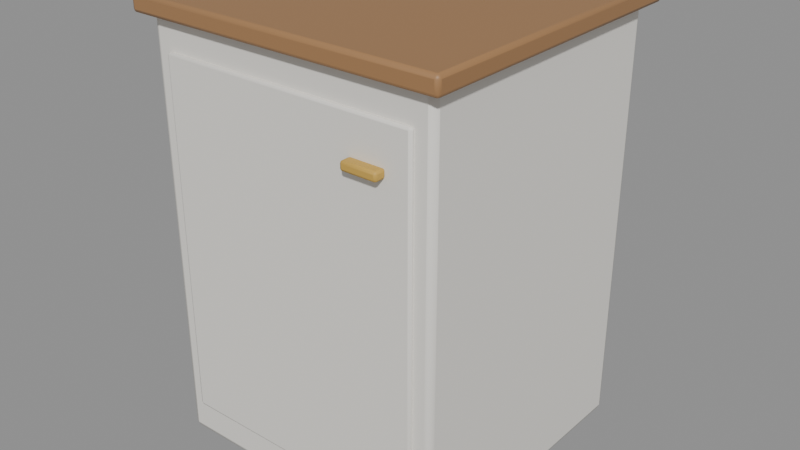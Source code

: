 # Source: side_table.blend  (saved by Blender 4.5.91; exported with 4.5.12 LTS)
import bpy
from mathutils import Matrix  # noqa: F401  (used for matrix-valued properties, if any)

bpy.ops.wm.read_factory_settings(use_empty=True)
scene = bpy.context.scene
scene.name = 'Scene'

# ---- materials (node trees are filled in below, after node groups)
mat_gloss_cabinetwhite = bpy.data.materials.new('GLOSS_CabinetWhite')
mat_gloss_cabinetwhite.diffuse_color = (0.8148, 0.7913, 0.7379, 1.0)
mat_oak = bpy.data.materials.new('Oak')
mat_oak.diffuse_color = (0.3515, 0.1878, 0.08022, 1.0)
mat_metal_brass = bpy.data.materials.new('METAL_Brass')
mat_metal_brass.diffuse_color = (0.5841, 0.3613, 0.07036, 1.0)
mat_plastic = bpy.data.materials.new('Plastic')
mat_plastic.diffuse_color = (0.02315, 0.02624, 0.0331, 1.0)

# ---- material node trees
mat_gloss_cabinetwhite.use_nodes = True; mat_gloss_cabinetwhite.node_tree.nodes.clear()
_N = mat_gloss_cabinetwhite.node_tree.nodes; _L = mat_gloss_cabinetwhite.node_tree.links
n0 = _N.new('ShaderNodeBsdfPrincipled'); n0.name = 'Principled BSDF'; n0.location = (-200, 100)
n0.inputs[0].default_value = (0.8148, 0.7913, 0.7379, 1.0)
n0.inputs[2].default_value = 0.6
n1 = _N.new('ShaderNodeOutputMaterial'); n1.name = 'Material Output'; n1.location = (200, 100)
_L.new(n0.outputs[0], n1.inputs[0])
n1.is_active_output = True
mat_oak.use_nodes = True; mat_oak.node_tree.nodes.clear()
_N = mat_oak.node_tree.nodes; _L = mat_oak.node_tree.links
n0 = _N.new('ShaderNodeBsdfPrincipled'); n0.name = 'Principled BSDF'; n0.location = (-200, 100)
n0.inputs[0].default_value = (0.3515, 0.1878, 0.08022, 1.0)
n1 = _N.new('ShaderNodeOutputMaterial'); n1.name = 'Material Output'; n1.location = (200, 100)
_L.new(n0.outputs[0], n1.inputs[0])
n1.is_active_output = True
mat_metal_brass.use_nodes = True; mat_metal_brass.node_tree.nodes.clear()
_N = mat_metal_brass.node_tree.nodes; _L = mat_metal_brass.node_tree.links
n0 = _N.new('ShaderNodeBsdfPrincipled'); n0.name = 'Principled BSDF'; n0.location = (-200, 100)
n0.inputs[0].default_value = (0.5841, 0.3613, 0.07036, 1.0)
n0.inputs[2].default_value = 0.6
n1 = _N.new('ShaderNodeOutputMaterial'); n1.name = 'Material Output'; n1.location = (200, 100)
_L.new(n0.outputs[0], n1.inputs[0])
n1.is_active_output = True
mat_plastic.use_nodes = True; mat_plastic.node_tree.nodes.clear()
_N = mat_plastic.node_tree.nodes; _L = mat_plastic.node_tree.links
n0 = _N.new('ShaderNodeBsdfPrincipled'); n0.name = 'Principled BSDF'; n0.location = (-200, 100)
n0.inputs[0].default_value = (0.02315, 0.02624, 0.0331, 1.0)
n0.inputs[2].default_value = 0.6
n1 = _N.new('ShaderNodeOutputMaterial'); n1.name = 'Material Output'; n1.location = (200, 100)
_L.new(n0.outputs[0], n1.inputs[0])
n1.is_active_output = True

# ---- meshes
me_sidetable = bpy.data.meshes.new('SideTable')
me_sidetable.from_pydata([(-0.24, -0.23, -0.36), (-0.24, -0.24, -0.35), (-0.25, -0.23, -0.35), (-0.24, -0.2371, -0.3571), (-0.2458, -0.2358, -0.3558), (-0.2471, -0.2371, -0.35), (-0.2471, -0.23, -0.3571), (-0.24, -0.24, 0.35), (-0.24, -0.23, 0.36), (-0.25, -0.23, 0.35), (-0.24, -0.2371, 0.3571), (-0.2458, -0.2358, 0.3558), (-0.2471, -0.23, 0.3571), (-0.2471, -0.2371, 0.35), (-0.24, 0.23, -0.36), (-0.25, 0.23, -0.35), (-0.24, 0.24, -0.35), (-0.2471, 0.23, -0.3571), (-0.2458, 0.2358, -0.3558), (-0.2471, 0.2371, -0.35), (-0.24, 0.2371, -0.3571), (-0.24, 0.23, 0.36), (-0.24, 0.24, 0.35), (-0.25, 0.23, 0.35), (-0.24, 0.2371, 0.3571), (-0.2458, 0.2358, 0.3558), (-0.2471, 0.2371, 0.35), (-0.2471, 0.23, 0.3571), (0.24, -0.23, -0.36), (0.25, -0.23, -0.35), (0.24, -0.24, -0.35), (0.2471, -0.23, -0.3571), (0.2458, -0.2358, -0.3558), (0.2471, -0.2371, -0.35), (0.24, -0.2371, -0.3571), (0.24, -0.23, 0.36), (0.24, -0.24, 0.35), (0.25, -0.23, 0.35), (0.24, -0.2371, 0.3571), (0.2458, -0.2358, 0.3558), (0.2471, -0.2371, 0.35), (0.2471, -0.23, 0.3571), (0.24, 0.23, -0.36), (0.24, 0.24, -0.35), (0.25, 0.23, -0.35), (0.24, 0.2371, -0.3571), (0.2458, 0.2358, -0.3558), (0.2471, 0.2371, -0.35), (0.2471, 0.23, -0.3571), (0.24, 0.23, 0.36), (0.25, 0.23, 0.35), (0.24, 0.24, 0.35), (0.2471, 0.23, 0.3571), (0.2458, 0.2358, 0.3558), (0.2471, 0.2371, 0.35), (0.24, 0.2371, 0.3571), (-0.264, -0.254, 0.35), (-0.264, -0.26, 0.356), (-0.27, -0.254, 0.356), (-0.264, -0.2582, 0.3518), (-0.2675, -0.2575, 0.3525), (-0.2682, -0.2582, 0.356), (-0.2682, -0.254, 0.3518), (-0.264, -0.26, 0.374), (-0.264, -0.254, 0.38), (-0.27, -0.254, 0.374), (-0.264, -0.2582, 0.3782), (-0.2675, -0.2575, 0.3775), (-0.2682, -0.254, 0.3782), (-0.2682, -0.2582, 0.374), (-0.264, 0.254, 0.35), (-0.27, 0.254, 0.356), (-0.264, 0.26, 0.356), (-0.2682, 0.254, 0.3518), (-0.2675, 0.2575, 0.3525), (-0.2682, 0.2582, 0.356), (-0.264, 0.2582, 0.3518), (-0.264, 0.254, 0.38), (-0.264, 0.26, 0.374), (-0.27, 0.254, 0.374), (-0.264, 0.2582, 0.3782), (-0.2675, 0.2575, 0.3775), (-0.2682, 0.2582, 0.374), (-0.2682, 0.254, 0.3782), (0.264, -0.254, 0.35), (0.27, -0.254, 0.356), (0.264, -0.26, 0.356), (0.2682, -0.254, 0.3518), (0.2675, -0.2575, 0.3525), (0.2682, -0.2582, 0.356), (0.264, -0.2582, 0.3518), (0.264, -0.254, 0.38), (0.264, -0.26, 0.374), (0.27, -0.254, 0.374), (0.264, -0.2582, 0.3782), (0.2675, -0.2575, 0.3775), (0.2682, -0.2582, 0.374), (0.2682, -0.254, 0.3782), (0.264, 0.254, 0.35), (0.264, 0.26, 0.356), (0.27, 0.254, 0.356), (0.264, 0.2582, 0.3518), (0.2675, 0.2575, 0.3525), (0.2682, 0.2582, 0.356), (0.2682, 0.254, 0.3518), (0.264, 0.254, 0.38), (0.27, 0.254, 0.374), (0.264, 0.26, 0.374), (0.2682, 0.254, 0.3782), (0.2675, 0.2575, 0.3775), (0.2682, 0.2582, 0.374), (0.264, 0.2582, 0.3782), (-0.216, -0.243, -0.3), (-0.216, -0.247, -0.296), (-0.22, -0.243, -0.296), (-0.216, -0.2458, -0.2988), (-0.2183, -0.2453, -0.2983), (-0.2188, -0.2458, -0.296), (-0.2188, -0.243, -0.2988), (-0.216, -0.247, 0.296), (-0.216, -0.243, 0.3), (-0.22, -0.243, 0.296), (-0.216, -0.2458, 0.2988), (-0.2183, -0.2453, 0.2983), (-0.2188, -0.243, 0.2988), (-0.2188, -0.2458, 0.296), (-0.216, -0.241, -0.3), (-0.22, -0.241, -0.296), (-0.216, -0.237, -0.296), (-0.2188, -0.241, -0.2988), (-0.2183, -0.2387, -0.2983), (-0.2188, -0.2382, -0.296), (-0.216, -0.2382, -0.2988), (-0.216, -0.241, 0.3), (-0.216, -0.237, 0.296), (-0.22, -0.241, 0.296), (-0.216, -0.2382, 0.2988), (-0.2183, -0.2387, 0.2983), (-0.2188, -0.2382, 0.296), (-0.2188, -0.241, 0.2988), (0.216, -0.243, -0.3), (0.22, -0.243, -0.296), (0.216, -0.247, -0.296), (0.2188, -0.243, -0.2988), (0.2183, -0.2453, -0.2983), (0.2188, -0.2458, -0.296), (0.216, -0.2458, -0.2988), (0.216, -0.243, 0.3), (0.216, -0.247, 0.296), (0.22, -0.243, 0.296), (0.216, -0.2458, 0.2988), (0.2183, -0.2453, 0.2983), (0.2188, -0.2458, 0.296), (0.2188, -0.243, 0.2988), (0.216, -0.241, -0.3), (0.216, -0.237, -0.296), (0.22, -0.241, -0.296), (0.216, -0.2382, -0.2988), (0.2183, -0.2387, -0.2983), (0.2188, -0.2382, -0.296), (0.2188, -0.241, -0.2988), (0.216, -0.241, 0.3), (0.22, -0.241, 0.296), (0.216, -0.237, 0.296), (0.2188, -0.241, 0.2988), (0.2183, -0.2387, 0.2983), (0.2188, -0.2382, 0.296), (0.216, -0.2382, 0.2988), (0.124, -0.261, 0.2225), (0.124, -0.265, 0.2265), (0.12, -0.261, 0.2265), (0.124, -0.2638, 0.2237), (0.1217, -0.2633, 0.2242), (0.1212, -0.2638, 0.2265), (0.1212, -0.261, 0.2237), (0.124, -0.265, 0.2335), (0.124, -0.261, 0.2375), (0.12, -0.261, 0.2335), (0.124, -0.2638, 0.2363), (0.1217, -0.2633, 0.2358), (0.1212, -0.261, 0.2363), (0.1212, -0.2638, 0.2335), (0.124, -0.249, 0.2225), (0.12, -0.249, 0.2265), (0.124, -0.245, 0.2265), (0.1212, -0.249, 0.2237), (0.1217, -0.2467, 0.2242), (0.1212, -0.2462, 0.2265), (0.124, -0.2462, 0.2237), (0.124, -0.249, 0.2375), (0.124, -0.245, 0.2335), (0.12, -0.249, 0.2335), (0.124, -0.2462, 0.2363), (0.1217, -0.2467, 0.2358), (0.1212, -0.2462, 0.2335), (0.1212, -0.249, 0.2363), (0.176, -0.261, 0.2225), (0.18, -0.261, 0.2265), (0.176, -0.265, 0.2265), (0.1788, -0.261, 0.2237), (0.1783, -0.2633, 0.2242), (0.1788, -0.2638, 0.2265), (0.176, -0.2638, 0.2237), (0.176, -0.261, 0.2375), (0.176, -0.265, 0.2335), (0.18, -0.261, 0.2335), (0.176, -0.2638, 0.2363), (0.1783, -0.2633, 0.2358), (0.1788, -0.2638, 0.2335), (0.1788, -0.261, 0.2363), (0.176, -0.249, 0.2225), (0.176, -0.245, 0.2265), (0.18, -0.249, 0.2265), (0.176, -0.2462, 0.2237), (0.1783, -0.2467, 0.2242), (0.1788, -0.2462, 0.2265), (0.1788, -0.249, 0.2237), (0.176, -0.249, 0.2375), (0.18, -0.249, 0.2335), (0.176, -0.245, 0.2335), (0.1788, -0.249, 0.2363), (0.1783, -0.2467, 0.2358), (0.1788, -0.2462, 0.2335), (0.176, -0.2462, 0.2363), (-0.23, -0.22, -0.37), (-0.23, -0.22, -0.35), (-0.23, 0.22, -0.37), (-0.23, 0.22, -0.35), (0.23, -0.22, -0.37), (0.23, -0.22, -0.35), (0.23, 0.22, -0.37), (0.23, 0.22, -0.35)], [], [(0, 3, 4, 6), (1, 5, 4, 3), (2, 6, 4, 5), (7, 10, 11, 13), (8, 12, 11, 10), (9, 13, 11, 12), (14, 17, 18, 20), (15, 19, 18, 17), (16, 20, 18, 19), (21, 24, 25, 27), (22, 26, 25, 24), (23, 27, 25, 26), (28, 31, 32, 34), (29, 33, 32, 31), (30, 34, 32, 33), (35, 38, 39, 41), (36, 40, 39, 38), (37, 41, 39, 40), (42, 45, 46, 48), (43, 47, 46, 45), (44, 48, 46, 47), (49, 52, 53, 55), (50, 54, 53, 52), (51, 55, 53, 54), (14, 0, 6, 17), (17, 6, 2, 15), (1, 7, 13, 5), (5, 13, 9, 2), (8, 21, 27, 12), (12, 27, 23, 9), (22, 16, 19, 26), (26, 19, 15, 23), (42, 14, 20, 45), (45, 20, 16, 43), (21, 49, 55, 24), (24, 55, 51, 22), (50, 44, 47, 54), (54, 47, 43, 51), (28, 42, 48, 31), (31, 48, 44, 29), (49, 35, 41, 52), (52, 41, 37, 50), (36, 30, 33, 40), (40, 33, 29, 37), (0, 28, 34, 3), (3, 34, 30, 1), (35, 8, 10, 38), (38, 10, 7, 36), (14, 42, 28, 0), (2, 9, 23, 15), (30, 36, 7, 1), (49, 21, 8, 35), (16, 22, 51, 43), (44, 50, 37, 29), (56, 59, 60, 62), (57, 61, 60, 59), (58, 62, 60, 61), (63, 66, 67, 69), (64, 68, 67, 66), (65, 69, 67, 68), (70, 73, 74, 76), (71, 75, 74, 73), (72, 76, 74, 75), (77, 80, 81, 83), (78, 82, 81, 80), (79, 83, 81, 82), (84, 87, 88, 90), (85, 89, 88, 87), (86, 90, 88, 89), (91, 94, 95, 97), (92, 96, 95, 94), (93, 97, 95, 96), (98, 101, 102, 104), (99, 103, 102, 101), (100, 104, 102, 103), (105, 108, 109, 111), (106, 110, 109, 108), (107, 111, 109, 110), (70, 56, 62, 73), (73, 62, 58, 71), (57, 63, 69, 61), (61, 69, 65, 58), (64, 77, 83, 68), (68, 83, 79, 65), (78, 72, 75, 82), (82, 75, 71, 79), (98, 70, 76, 101), (101, 76, 72, 99), (77, 105, 111, 80), (80, 111, 107, 78), (106, 100, 103, 110), (110, 103, 99, 107), (84, 98, 104, 87), (87, 104, 100, 85), (105, 91, 97, 108), (108, 97, 93, 106), (92, 86, 89, 96), (96, 89, 85, 93), (56, 84, 90, 59), (59, 90, 86, 57), (91, 64, 66, 94), (94, 66, 63, 92), (70, 98, 84, 56), (58, 65, 79, 71), (86, 92, 63, 57), (105, 77, 64, 91), (72, 78, 107, 99), (100, 106, 93, 85), (112, 115, 116, 118), (113, 117, 116, 115), (114, 118, 116, 117), (119, 122, 123, 125), (120, 124, 123, 122), (121, 125, 123, 124), (126, 129, 130, 132), (127, 131, 130, 129), (128, 132, 130, 131), (133, 136, 137, 139), (134, 138, 137, 136), (135, 139, 137, 138), (140, 143, 144, 146), (141, 145, 144, 143), (142, 146, 144, 145), (147, 150, 151, 153), (148, 152, 151, 150), (149, 153, 151, 152), (154, 157, 158, 160), (155, 159, 158, 157), (156, 160, 158, 159), (161, 164, 165, 167), (162, 166, 165, 164), (163, 167, 165, 166), (126, 112, 118, 129), (129, 118, 114, 127), (113, 119, 125, 117), (117, 125, 121, 114), (120, 133, 139, 124), (124, 139, 135, 121), (134, 128, 131, 138), (138, 131, 127, 135), (154, 126, 132, 157), (157, 132, 128, 155), (133, 161, 167, 136), (136, 167, 163, 134), (162, 156, 159, 166), (166, 159, 155, 163), (140, 154, 160, 143), (143, 160, 156, 141), (161, 147, 153, 164), (164, 153, 149, 162), (148, 142, 145, 152), (152, 145, 141, 149), (112, 140, 146, 115), (115, 146, 142, 113), (147, 120, 122, 150), (150, 122, 119, 148), (126, 154, 140, 112), (114, 121, 135, 127), (142, 148, 119, 113), (161, 133, 120, 147), (128, 134, 163, 155), (156, 162, 149, 141), (168, 171, 172, 174), (169, 173, 172, 171), (170, 174, 172, 173), (175, 178, 179, 181), (176, 180, 179, 178), (177, 181, 179, 180), (182, 185, 186, 188), (183, 187, 186, 185), (184, 188, 186, 187), (189, 192, 193, 195), (190, 194, 193, 192), (191, 195, 193, 194), (196, 199, 200, 202), (197, 201, 200, 199), (198, 202, 200, 201), (203, 206, 207, 209), (204, 208, 207, 206), (205, 209, 207, 208), (210, 213, 214, 216), (211, 215, 214, 213), (212, 216, 214, 215), (217, 220, 221, 223), (218, 222, 221, 220), (219, 223, 221, 222), (182, 168, 174, 185), (185, 174, 170, 183), (169, 175, 181, 173), (173, 181, 177, 170), (176, 189, 195, 180), (180, 195, 191, 177), (190, 184, 187, 194), (194, 187, 183, 191), (210, 182, 188, 213), (213, 188, 184, 211), (189, 217, 223, 192), (192, 223, 219, 190), (218, 212, 215, 222), (222, 215, 211, 219), (196, 210, 216, 199), (199, 216, 212, 197), (217, 203, 209, 220), (220, 209, 205, 218), (204, 198, 201, 208), (208, 201, 197, 205), (168, 196, 202, 171), (171, 202, 198, 169), (203, 176, 178, 206), (206, 178, 175, 204), (182, 210, 196, 168), (170, 177, 191, 183), (198, 204, 175, 169), (217, 189, 176, 203), (184, 190, 219, 211), (212, 218, 205, 197), (224, 225, 227, 226), (226, 227, 231, 230), (230, 231, 229, 228), (228, 229, 225, 224), (226, 230, 228, 224), (231, 227, 225, 229)])
me_sidetable.polygons.foreach_set('use_smooth', [1, 1, 1, 1, 1, 1, 1, 1, 1, 1, 1, 1, 1, 1, 1, 1, 1, 1, 1, 1, 1, 1, 1, 1, 1, 1, 1, 1, 1, 1, 1, 1, 1, 1, 1, 1, 1, 1, 1, 1, 1, 1, 1, 1, 1, 1, 1, 1, 1, 1, 1, 1, 1, 1, 1, 1, 1, 1, 1, 1, 1, 1, 1, 1, 1, 1, 1, 1, 1, 1, 1, 1, 1, 1, 1, 1, 1, 1, 1, 1, 1, 1, 1, 1, 1, 1, 1, 1, 1, 1, 1, 1, 1, 1, 1, 1, 1, 1, 1, 1, 1, 1, 1, 1, 1, 1, 1, 1, 1, 1, 1, 1, 1, 1, 1, 1, 1, 1, 1, 1, 1, 1, 1, 1, 1, 1, 1, 1, 1, 1, 1, 1, 1, 1, 1, 1, 1, 1, 1, 1, 1, 1, 1, 1, 1, 1, 1, 1, 1, 1, 1, 1, 1, 1, 1, 1, 1, 1, 1, 1, 1, 1, 1, 1, 1, 1, 1, 1, 1, 1, 1, 1, 1, 1, 1, 1, 1, 1, 1, 1, 1, 1, 1, 1, 1, 1, 1, 1, 1, 1, 1, 1, 1, 1, 1, 1, 1, 1, 1, 1, 1, 1, 1, 1, 1, 1, 1, 1, 1, 1, 1, 1, 1, 1, 1, 1, 0, 0, 0, 0, 0, 0])
me_sidetable.polygons.foreach_set('material_index', [0, 0, 0, 0, 0, 0, 0, 0, 0, 0, 0, 0, 0, 0, 0, 0, 0, 0, 0, 0, 0, 0, 0, 0, 0, 0, 0, 0, 0, 0, 0, 0, 0, 0, 0, 0, 0, 0, 0, 0, 0, 0, 0, 0, 0, 0, 0, 0, 0, 0, 0, 0, 0, 0, 1, 1, 1, 1, 1, 1, 1, 1, 1, 1, 1, 1, 1, 1, 1, 1, 1, 1, 1, 1, 1, 1, 1, 1, 1, 1, 1, 1, 1, 1, 1, 1, 1, 1, 1, 1, 1, 1, 1, 1, 1, 1, 1, 1, 1, 1, 1, 1, 1, 1, 1, 1, 1, 1, 0, 0, 0, 0, 0, 0, 0, 0, 0, 0, 0, 0, 0, 0, 0, 0, 0, 0, 0, 0, 0, 0, 0, 0, 0, 0, 0, 0, 0, 0, 0, 0, 0, 0, 0, 0, 0, 0, 0, 0, 0, 0, 0, 0, 0, 0, 0, 0, 0, 0, 0, 0, 0, 0, 2, 2, 2, 2, 2, 2, 2, 2, 2, 2, 2, 2, 2, 2, 2, 2, 2, 2, 2, 2, 2, 2, 2, 2, 2, 2, 2, 2, 2, 2, 2, 2, 2, 2, 2, 2, 2, 2, 2, 2, 2, 2, 2, 2, 2, 2, 2, 2, 2, 2, 2, 2, 2, 2, 3, 3, 3, 3, 3, 3])
_k = set([(0, 14), (0, 28), (1, 7), (1, 30), (2, 9), (2, 15), (7, 36), (8, 21), (8, 35), (9, 23), (14, 42), (15, 23), (16, 22), (16, 43), (21, 49), (22, 51), (28, 42), (29, 37), (29, 44), (30, 36), (35, 49), (37, 50), (43, 51), (44, 50), (56, 70), (56, 84), (57, 63), (57, 86), (58, 65), (58, 71), (63, 92), (64, 77), (64, 91), (65, 79), (70, 98), (71, 79), (72, 78), (72, 99), (77, 105), (78, 107), (84, 98), (85, 93), (85, 100), (86, 92), (91, 105), (93, 106), (99, 107), (100, 106), (112, 126), (112, 140), (113, 119), (113, 142), (114, 121), (114, 127), (119, 148), (120, 133), (120, 147), (121, 135), (126, 154), (127, 135), (128, 134), (128, 155), (133, 161), (134, 163), (140, 154), (141, 149), (141, 156), (142, 148), (147, 161), (149, 162), (155, 163), (156, 162), (168, 182), (168, 196), (169, 175), (169, 198), (170, 177), (170, 183), (175, 204), (176, 189), (176, 203), (177, 191), (182, 210), (183, 191), (184, 190), (184, 211), (189, 217), (190, 219), (196, 210), (197, 205), (197, 212), (198, 204), (203, 217), (205, 218), (211, 219), (212, 218)])
me_sidetable.attributes.new('sharp_edge', 'BOOLEAN', 'EDGE').data.foreach_set('value', [ (min(e.vertices), max(e.vertices)) in _k for e in me_sidetable.edges])
_uv = me_sidetable.uv_layers.new(name='UVMap')
_uv.uv.foreach_set('vector', [0.13, 0.7448, 0.13, 0.75, 0.1271, 0.75, 0.125, 0.7448, 0.3785, 0.995, 0.3785, 1.0, 0.3765, 1.0, 0.375, 0.995, 0.3785, 0.005208, 0.375, 0.005208, 0.375, 0.002201, 0.3785, 0.0, 0.6215, 0.995, 0.625, 0.995, 0.625, 0.9979, 0.6215, 1.0, 0.87, 0.7448, 0.875, 0.7448, 0.875, 0.7478, 0.87, 0.75, 0.6215, 0.005208, 0.6215, 0.0, 0.6235, 0.0, 0.625, 0.005208, 0.13, 0.5052, 0.125, 0.5052, 0.125, 0.5022, 0.13, 0.5, 0.3785, 0.2448, 0.3785, 0.25, 0.3757, 0.2511, 0.375, 0.2448, 0.3785, 0.255, 0.375, 0.255, 0.3757, 0.2511, 0.3785, 0.25, 0.87, 0.5052, 0.87, 0.5, 0.8729, 0.5, 0.875, 0.5052, 0.6215, 0.255, 0.6215, 0.25, 0.6243, 0.2489, 0.625, 0.255, 0.6215, 0.2448, 0.625, 0.2448, 0.6243, 0.2489, 0.6215, 0.25, 0.37, 0.7448, 0.375, 0.7448, 0.3755, 0.75, 0.3725, 0.7525, 0.3785, 0.7448, 0.3785, 0.75, 0.3755, 0.75, 0.375, 0.7448, 0.3785, 0.755, 0.3725, 0.7525, 0.3755, 0.75, 0.3785, 0.75, 0.63, 0.7448, 0.6275, 0.7525, 0.6252, 0.7493, 0.625, 0.7448, 0.6215, 0.755, 0.6215, 0.75, 0.6252, 0.7493, 0.6275, 0.7525, 0.6215, 0.7448, 0.625, 0.7448, 0.6252, 0.7493, 0.6215, 0.75, 0.37, 0.5052, 0.3725, 0.4975, 0.3748, 0.5007, 0.375, 0.5052, 0.3785, 0.495, 0.3785, 0.5, 0.3748, 0.5007, 0.3725, 0.4975, 0.3785, 0.5052, 0.375, 0.5052, 0.3748, 0.5007, 0.3785, 0.5, 0.63, 0.5052, 0.625, 0.5052, 0.6245, 0.5, 0.6275, 0.4975, 0.6215, 0.5052, 0.6215, 0.5, 0.6245, 0.5, 0.625, 0.5052, 0.6215, 0.495, 0.6275, 0.4975, 0.6245, 0.5, 0.6215, 0.5, 0.13, 0.5052, 0.13, 0.7448, 0.125, 0.7448, 0.125, 0.5052, 0.375, 0.2448, 0.375, 0.005208, 0.3785, 0.005208, 0.3785, 0.2448, 0.3785, 0.995, 0.6215, 0.995, 0.6215, 1.0, 0.3785, 1.0, 0.3785, 0.0, 0.6215, 0.0, 0.6215, 0.005208, 0.3785, 0.005208, 0.87, 0.7448, 0.87, 0.5052, 0.875, 0.5052, 0.875, 0.7448, 0.625, 0.005208, 0.625, 0.2448, 0.6215, 0.2448, 0.6215, 0.005208, 0.6215, 0.255, 0.3785, 0.255, 0.3785, 0.25, 0.6215, 0.25, 0.6215, 0.25, 0.3785, 0.25, 0.3785, 0.2448, 0.6215, 0.2448, 0.37, 0.5052, 0.13, 0.5052, 0.13, 0.5, 0.3725, 0.4975, 0.3725, 0.4975, 0.375, 0.255, 0.3785, 0.255, 0.3785, 0.495, 0.87, 0.5052, 0.63, 0.5052, 0.6275, 0.4975, 0.87, 0.5, 0.625, 0.255, 0.6275, 0.4975, 0.6215, 0.495, 0.6215, 0.255, 0.6215, 0.5052, 0.3785, 0.5052, 0.3785, 0.5, 0.6215, 0.5, 0.6215, 0.5, 0.3785, 0.5, 0.3785, 0.495, 0.6215, 0.495, 0.37, 0.7448, 0.37, 0.5052, 0.375, 0.5052, 0.375, 0.7448, 0.375, 0.7448, 0.375, 0.5052, 0.3785, 0.5052, 0.3785, 0.7448, 0.63, 0.5052, 0.63, 0.7448, 0.625, 0.7448, 0.625, 0.5052, 0.625, 0.5052, 0.625, 0.7448, 0.6215, 0.7448, 0.6215, 0.5052, 0.6215, 0.755, 0.3785, 0.755, 0.3785, 0.75, 0.6215, 0.75, 0.6215, 0.75, 0.3785, 0.75, 0.3785, 0.7448, 0.6215, 0.7448, 0.13, 0.7448, 0.37, 0.7448, 0.3725, 0.7525, 0.13, 0.75, 0.375, 0.995, 0.3725, 0.7525, 0.3785, 0.755, 0.3785, 0.995, 0.63, 0.7448, 0.87, 0.7448, 0.87, 0.75, 0.6275, 0.7525, 0.6275, 0.7525, 0.625, 0.995, 0.6215, 0.995, 0.6215, 0.755, 0.13, 0.5052, 0.37, 0.5052, 0.37, 0.7448, 0.13, 0.7448, 0.3785, 0.005208, 0.6215, 0.005208, 0.6215, 0.2448, 0.3785, 0.2448, 0.3785, 0.755, 0.6215, 0.755, 0.6215, 0.995, 0.3785, 0.995, 0.63, 0.5052, 0.87, 0.5052, 0.87, 0.7448, 0.63, 0.7448, 0.3785, 0.255, 0.6215, 0.255, 0.6215, 0.495, 0.3785, 0.495, 0.3785, 0.5052, 0.6215, 0.5052, 0.6215, 0.7448, 0.3785, 0.7448, 0.1278, 0.7471, 0.1278, 0.75, 0.1262, 0.75, 0.125, 0.7471, 0.425, 0.9972, 0.425, 1.0, 0.3961, 1.0, 0.375, 0.9972, 0.425, 0.002885, 0.375, 0.002885, 0.375, 0.001219, 0.425, 0.0, 0.575, 0.9972, 0.625, 0.9972, 0.625, 0.9988, 0.575, 1.0, 0.8722, 0.7471, 0.875, 0.7471, 0.875, 0.7488, 0.8722, 0.75, 0.575, 0.002885, 0.575, 0.0, 0.6039, 0.0, 0.625, 0.002885, 0.1278, 0.5029, 0.125, 0.5029, 0.125, 0.5012, 0.1278, 0.5, 0.425, 0.2471, 0.425, 0.25, 0.3856, 0.2506, 0.375, 0.2471, 0.425, 0.2528, 0.375, 0.2528, 0.3856, 0.2506, 0.425, 0.25, 0.8722, 0.5029, 0.8722, 0.5, 0.8738, 0.5, 0.875, 0.5029, 0.575, 0.2528, 0.575, 0.25, 0.6144, 0.2494, 0.625, 0.2528, 0.575, 0.2471, 0.625, 0.2471, 0.6144, 0.2494, 0.575, 0.25, 0.3722, 0.7471, 0.375, 0.7471, 0.382, 0.75, 0.3736, 0.7514, 0.425, 0.7471, 0.425, 0.75, 0.382, 0.75, 0.375, 0.7471, 0.425, 0.7528, 0.3736, 0.7514, 0.382, 0.75, 0.425, 0.75, 0.6278, 0.7471, 0.6264, 0.7514, 0.6183, 0.7496, 0.625, 0.7471, 0.575, 0.7528, 0.575, 0.75, 0.6183, 0.7496, 0.6264, 0.7514, 0.575, 0.7471, 0.625, 0.7471, 0.6183, 0.7496, 0.575, 0.75, 0.3722, 0.5029, 0.3736, 0.4986, 0.3817, 0.5004, 0.375, 0.5029, 0.425, 0.4972, 0.425, 0.5, 0.3817, 0.5004, 0.3736, 0.4986, 0.425, 0.5029, 0.375, 0.5029, 0.3817, 0.5004, 0.425, 0.5, 0.6278, 0.5029, 0.625, 0.5029, 0.618, 0.5, 0.6264, 0.4986, 0.575, 0.5029, 0.575, 0.5, 0.618, 0.5, 0.625, 0.5029, 0.575, 0.4972, 0.6264, 0.4986, 0.618, 0.5, 0.575, 0.5, 0.1278, 0.5029, 0.1278, 0.7471, 0.125, 0.7471, 0.125, 0.5029, 0.375, 0.2471, 0.375, 0.002885, 0.425, 0.002885, 0.425, 0.2471, 0.425, 0.9972, 0.575, 0.9972, 0.575, 1.0, 0.425, 1.0, 0.425, 0.0, 0.575, 0.0, 0.575, 0.002885, 0.425, 0.002885, 0.8722, 0.7471, 0.8722, 0.5029, 0.875, 0.5029, 0.875, 0.7471, 0.625, 0.002885, 0.625, 0.2471, 0.575, 0.2471, 0.575, 0.002885, 0.575, 0.2528, 0.425, 0.2528, 0.425, 0.25, 0.575, 0.25, 0.575, 0.25, 0.425, 0.25, 0.425, 0.2471, 0.575, 0.2471, 0.3722, 0.5029, 0.1278, 0.5029, 0.1278, 0.5, 0.3736, 0.4986, 0.3736, 0.4986, 0.375, 0.2528, 0.425, 0.2528, 0.425, 0.4972, 0.8722, 0.5029, 0.6278, 0.5029, 0.6264, 0.4986, 0.8722, 0.5, 0.625, 0.2528, 0.6264, 0.4986, 0.575, 0.4972, 0.575, 0.2528, 0.575, 0.5029, 0.425, 0.5029, 0.425, 0.5, 0.575, 0.5, 0.575, 0.5, 0.425, 0.5, 0.425, 0.4972, 0.575, 0.4972, 0.3722, 0.7471, 0.3722, 0.5029, 0.375, 0.5029, 0.375, 0.7471, 0.375, 0.7471, 0.375, 0.5029, 0.425, 0.5029, 0.425, 0.7471, 0.6278, 0.5029, 0.6278, 0.7471, 0.625, 0.7471, 0.625, 0.5029, 0.625, 0.5029, 0.625, 0.7471, 0.575, 0.7471, 0.575, 0.5029, 0.575, 0.7528, 0.425, 0.7528, 0.425, 0.75, 0.575, 0.75, 0.575, 0.75, 0.425, 0.75, 0.425, 0.7471, 0.575, 0.7471, 0.1278, 0.7471, 0.3722, 0.7471, 0.3736, 0.7514, 0.1278, 0.75, 0.375, 0.9972, 0.3736, 0.7514, 0.425, 0.7528, 0.425, 0.9972, 0.6278, 0.7471, 0.8722, 0.7471, 0.8722, 0.75, 0.6264, 0.7514, 0.6264, 0.7514, 0.625, 0.9972, 0.575, 0.9972, 0.575, 0.7528, 0.1278, 0.5029, 0.3722, 0.5029, 0.3722, 0.7471, 0.1278, 0.7471, 0.425, 0.002885, 0.575, 0.002885, 0.575, 0.2471, 0.425, 0.2471, 0.425, 0.7528, 0.575, 0.7528, 0.575, 0.9972, 0.425, 0.9972, 0.6278, 0.5029, 0.8722, 0.5029, 0.8722, 0.7471, 0.6278, 0.7471, 0.425, 0.2528, 0.575, 0.2528, 0.575, 0.4972, 0.425, 0.4972, 0.425, 0.5029, 0.575, 0.5029, 0.575, 0.7471, 0.425, 0.7471, 0.1273, 0.65, 0.1273, 0.75, 0.126, 0.75, 0.125, 0.65, 0.3767, 0.9977, 0.3767, 1.0, 0.3757, 1.0, 0.375, 0.9977, 0.3767, 0.1, 0.375, 0.1, 0.375, 0.04226, 0.3767, 0.0, 0.6233, 0.9977, 0.625, 0.9977, 0.625, 0.999, 0.6233, 1.0, 0.8727, 0.65, 0.875, 0.65, 0.875, 0.7077, 0.8727, 0.75, 0.6233, 0.1, 0.6233, 0.0, 0.6243, 0.0, 0.625, 0.1, 0.1273, 0.6, 0.125, 0.6, 0.125, 0.5423, 0.1273, 0.5, 0.3767, 0.15, 0.3767, 0.25, 0.3754, 0.2505, 0.375, 0.15, 0.3767, 0.2523, 0.375, 0.2523, 0.3754, 0.2505, 0.3767, 0.25, 0.8727, 0.6, 0.8727, 0.5, 0.874, 0.5, 0.875, 0.6, 0.6233, 0.2523, 0.6233, 0.25, 0.6246, 0.2289, 0.625, 0.2523, 0.6233, 0.15, 0.625, 0.15, 0.6246, 0.2289, 0.6233, 0.25, 0.3727, 0.65, 0.375, 0.65, 0.3752, 0.7362, 0.3739, 0.7511, 0.3767, 0.65, 0.3767, 0.75, 0.3752, 0.7362, 0.375, 0.65, 0.3767, 0.7523, 0.3739, 0.7511, 0.3752, 0.7362, 0.3767, 0.75, 0.6273, 0.65, 0.6261, 0.7511, 0.6251, 0.7359, 0.625, 0.65, 0.6233, 0.7523, 0.6233, 0.75, 0.6251, 0.7359, 0.6261, 0.7511, 0.6233, 0.65, 0.625, 0.65, 0.6251, 0.7359, 0.6233, 0.75, 0.3727, 0.6, 0.3739, 0.4989, 0.3749, 0.5141, 0.375, 0.6, 0.3767, 0.4977, 0.3767, 0.5, 0.3749, 0.5141, 0.3739, 0.4989, 0.3767, 0.6, 0.375, 0.6, 0.3749, 0.5141, 0.3767, 0.5, 0.6273, 0.6, 0.625, 0.6, 0.6248, 0.5138, 0.6261, 0.4989, 0.6233, 0.6, 0.6233, 0.5, 0.6248, 0.5138, 0.625, 0.6, 0.6233, 0.4977, 0.6261, 0.4989, 0.6248, 0.5138, 0.6233, 0.5, 0.1273, 0.6, 0.1273, 0.65, 0.125, 0.65, 0.125, 0.6, 0.375, 0.15, 0.375, 0.1, 0.3767, 0.1, 0.3767, 0.15, 0.3767, 0.9977, 0.6233, 0.9977, 0.6233, 1.0, 0.3767, 1.0, 0.3767, 0.0, 0.6233, 0.0, 0.6233, 0.1, 0.3767, 0.1, 0.8727, 0.65, 0.8727, 0.6, 0.875, 0.6, 0.875, 0.65, 0.625, 0.1, 0.625, 0.15, 0.6233, 0.15, 0.6233, 0.1, 0.6233, 0.2523, 0.3767, 0.2523, 0.3767, 0.25, 0.6233, 0.25, 0.6233, 0.25, 0.3767, 0.25, 0.3767, 0.15, 0.6233, 0.15, 0.3727, 0.6, 0.1273, 0.6, 0.1273, 0.5, 0.3739, 0.4989, 0.3739, 0.4989, 0.375, 0.2523, 0.3767, 0.2523, 0.3767, 0.4977, 0.8727, 0.6, 0.6273, 0.6, 0.6261, 0.4989, 0.8727, 0.5, 0.625, 0.2523, 0.6261, 0.4989, 0.6233, 0.4977, 0.6233, 0.2523, 0.6233, 0.6, 0.3767, 0.6, 0.3767, 0.5, 0.6233, 0.5, 0.6233, 0.5, 0.3767, 0.5, 0.3767, 0.4977, 0.6233, 0.4977, 0.3727, 0.65, 0.3727, 0.6, 0.375, 0.6, 0.375, 0.65, 0.375, 0.65, 0.375, 0.6, 0.3767, 0.6, 0.3767, 0.65, 0.6273, 0.6, 0.6273, 0.65, 0.625, 0.65, 0.625, 0.6, 0.625, 0.6, 0.625, 0.65, 0.6233, 0.65, 0.6233, 0.6, 0.6233, 0.7523, 0.3767, 0.7523, 0.3767, 0.75, 0.6233, 0.75, 0.6233, 0.75, 0.3767, 0.75, 0.3767, 0.65, 0.6233, 0.65, 0.1273, 0.65, 0.3727, 0.65, 0.3739, 0.7511, 0.1273, 0.75, 0.375, 0.9977, 0.3739, 0.7511, 0.3767, 0.7523, 0.3767, 0.9977, 0.6273, 0.65, 0.8727, 0.65, 0.8727, 0.75, 0.6261, 0.7511, 0.6261, 0.7511, 0.625, 0.9977, 0.6233, 0.9977, 0.6233, 0.7523, 0.1273, 0.6, 0.3727, 0.6, 0.3727, 0.65, 0.1273, 0.65, 0.3767, 0.1, 0.6233, 0.1, 0.6233, 0.15, 0.3767, 0.15, 0.3767, 0.7523, 0.6233, 0.7523, 0.6233, 0.9977, 0.3767, 0.9977, 0.6273, 0.6, 0.8727, 0.6, 0.8727, 0.65, 0.6273, 0.65, 0.3767, 0.2523, 0.6233, 0.2523, 0.6233, 0.4977, 0.3767, 0.4977, 0.3767, 0.6, 0.6233, 0.6, 0.6233, 0.65, 0.3767, 0.65, 0.1417, 0.7, 0.1417, 0.75, 0.132, 0.75, 0.125, 0.7, 0.4417, 0.9833, 0.4417, 1.0, 0.4032, 1.0, 0.375, 0.9833, 0.4417, 0.05, 0.375, 0.05, 0.375, 0.02113, 0.4417, 0.0, 0.5583, 0.9833, 0.625, 0.9833, 0.625, 0.993, 0.5583, 1.0, 0.8583, 0.7, 0.875, 0.7, 0.875, 0.7289, 0.8583, 0.75, 0.5583, 0.05, 0.5583, 0.0, 0.5968, 0.0, 0.625, 0.05, 0.1417, 0.55, 0.125, 0.55, 0.125, 0.5211, 0.1417, 0.5, 0.4417, 0.2, 0.4417, 0.25, 0.3891, 0.2535, 0.375, 0.2, 0.4417, 0.2667, 0.375, 0.2667, 0.3891, 0.2535, 0.4417, 0.25, 0.8583, 0.55, 0.8583, 0.5, 0.868, 0.5, 0.875, 0.55, 0.5583, 0.2667, 0.5583, 0.25, 0.6109, 0.2394, 0.625, 0.2667, 0.5583, 0.2, 0.625, 0.2, 0.6109, 0.2394, 0.5583, 0.25, 0.3583, 0.7, 0.375, 0.7, 0.3844, 0.7453, 0.3667, 0.7583, 0.4417, 0.7, 0.4417, 0.75, 0.3844, 0.7453, 0.375, 0.7, 0.4417, 0.7667, 0.3667, 0.7583, 0.3844, 0.7453, 0.4417, 0.75, 0.6417, 0.7, 0.6333, 0.7583, 0.618, 0.743, 0.625, 0.7, 0.5583, 0.7667, 0.5583, 0.75, 0.618, 0.743, 0.6333, 0.7583, 0.5583, 0.7, 0.625, 0.7, 0.618, 0.743, 0.5583, 0.75, 0.3583, 0.55, 0.3667, 0.4917, 0.382, 0.507, 0.375, 0.55, 0.4417, 0.4833, 0.4417, 0.5, 0.382, 0.507, 0.3667, 0.4917, 0.4417, 0.55, 0.375, 0.55, 0.382, 0.507, 0.4417, 0.5, 0.6417, 0.55, 0.625, 0.55, 0.6156, 0.5047, 0.6333, 0.4917, 0.5583, 0.55, 0.5583, 0.5, 0.6156, 0.5047, 0.625, 0.55, 0.5583, 0.4833, 0.6333, 0.4917, 0.6156, 0.5047, 0.5583, 0.5, 0.1417, 0.55, 0.1417, 0.7, 0.125, 0.7, 0.125, 0.55, 0.375, 0.2, 0.375, 0.05, 0.4417, 0.05, 0.4417, 0.2, 0.4417, 0.9833, 0.5583, 0.9833, 0.5583, 1.0, 0.4417, 1.0, 0.4417, 0.0, 0.5583, 0.0, 0.5583, 0.05, 0.4417, 0.05, 0.8583, 0.7, 0.8583, 0.55, 0.875, 0.55, 0.875, 0.7, 0.625, 0.05, 0.625, 0.2, 0.5583, 0.2, 0.5583, 0.05, 0.5583, 0.2667, 0.4417, 0.2667, 0.4417, 0.25, 0.5583, 0.25, 0.5583, 0.25, 0.4417, 0.25, 0.4417, 0.2, 0.5583, 0.2, 0.3583, 0.55, 0.1417, 0.55, 0.1417, 0.5, 0.3667, 0.4917, 0.3667, 0.4917, 0.375, 0.2667, 0.4417, 0.2667, 0.4417, 0.4833, 0.8583, 0.55, 0.6417, 0.55, 0.6333, 0.4917, 0.8583, 0.5, 0.625, 0.2667, 0.6333, 0.4917, 0.5583, 0.4833, 0.5583, 0.2667, 0.5583, 0.55, 0.4417, 0.55, 0.4417, 0.5, 0.5583, 0.5, 0.5583, 0.5, 0.4417, 0.5, 0.4417, 0.4833, 0.5583, 0.4833, 0.3583, 0.7, 0.3583, 0.55, 0.375, 0.55, 0.375, 0.7, 0.375, 0.7, 0.375, 0.55, 0.4417, 0.55, 0.4417, 0.7, 0.6417, 0.55, 0.6417, 0.7, 0.625, 0.7, 0.625, 0.55, 0.625, 0.55, 0.625, 0.7, 0.5583, 0.7, 0.5583, 0.55, 0.5583, 0.7667, 0.4417, 0.7667, 0.4417, 0.75, 0.5583, 0.75, 0.5583, 0.75, 0.4417, 0.75, 0.4417, 0.7, 0.5583, 0.7, 0.1417, 0.7, 0.3583, 0.7, 0.3667, 0.7583, 0.1417, 0.75, 0.375, 0.9833, 0.3667, 0.7583, 0.4417, 0.7667, 0.4417, 0.9833, 0.6417, 0.7, 0.8583, 0.7, 0.8583, 0.75, 0.6333, 0.7583, 0.6333, 0.7583, 0.625, 0.9833, 0.5583, 0.9833, 0.5583, 0.7667, 0.1417, 0.55, 0.3583, 0.55, 0.3583, 0.7, 0.1417, 0.7, 0.4417, 0.05, 0.5583, 0.05, 0.5583, 0.2, 0.4417, 0.2, 0.4417, 0.7667, 0.5583, 0.7667, 0.5583, 0.9833, 0.4417, 0.9833, 0.6417, 0.55, 0.8583, 0.55, 0.8583, 0.7, 0.6417, 0.7, 0.4417, 0.2667, 0.5583, 0.2667, 0.5583, 0.4833, 0.4417, 0.4833, 0.4417, 0.55, 0.5583, 0.55, 0.5583, 0.7, 0.4417, 0.7, 0.375, 0.0, 0.625, 0.0, 0.625, 0.25, 0.375, 0.25, 0.375, 0.25, 0.625, 0.25, 0.625, 0.5, 0.375, 0.5, 0.375, 0.5, 0.625, 0.5, 0.625, 0.75, 0.375, 0.75, 0.375, 0.75, 0.625, 0.75, 0.625, 1.0, 0.375, 1.0, 0.125, 0.5, 0.375, 0.5, 0.375, 0.75, 0.125, 0.75, 0.625, 0.5, 0.875, 0.5, 0.875, 0.75, 0.625, 0.75])
me_sidetable.materials.append(mat_gloss_cabinetwhite)
me_sidetable.materials.append(mat_oak)
me_sidetable.materials.append(mat_metal_brass)
me_sidetable.materials.append(mat_plastic)
me_sidetable.update()

# ---- objects
ob_sidetable = bpy.data.objects.new('SideTable', me_sidetable)

# ---- transforms, parenting, visibility, modifiers, constraints
ob_sidetable.location = (0.0, 0.0, 0.37)

# ---- collection membership
scene.collection.objects.link(ob_sidetable)

# ---- scene / render settings (as saved in the file)
scene.frame_start = 1; scene.frame_end = 250; scene.frame_set(1)
scene.render.engine = 'BLENDER_EEVEE_NEXT'
scene.render.fps = 30
bpy.context.view_layer.update()

# ---- added for rendering (the .blend has no active camera and no usable light): camera, sun + grey world if the file has none
cam_auto = bpy.data.cameras.new('AutoCamera')
cam_auto.lens = 50.0
cam_auto.sensor_width = 36.0
cam_auto.clip_end = 1000.0
ob_auto_camera = bpy.data.objects.new('AutoCamera', cam_auto)
scene.collection.objects.link(ob_auto_camera)
ob_auto_camera.location = (0.983408, -1.18259, 1.16173)
ob_auto_camera.rotation_euler = (1.09748, -7.21219e-08, 0.694738)
scene.camera = ob_auto_camera
light_auto_sun = bpy.data.lights.new('AutoSun', 'SUN')
light_auto_sun.energy = 3.0
light_auto_sun.angle = 0.0523599
ob_auto_sun = bpy.data.objects.new('AutoSun', light_auto_sun)
scene.collection.objects.link(ob_auto_sun)
ob_auto_sun.rotation_euler = (0.872665, 0.174533, 0.523599)
if scene.world is None:
    world_auto = bpy.data.worlds.new('AutoWorld')
    world_auto.color = (0.3, 0.3, 0.3)
    scene.world = world_auto
bpy.context.view_layer.update()
